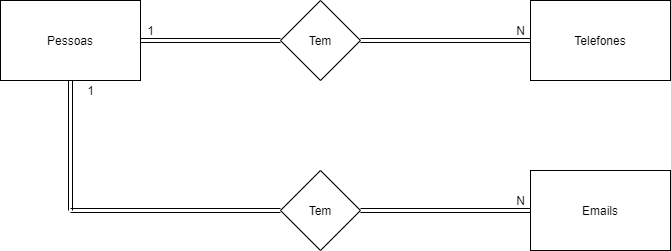

The diagram above was exported from draw.io. Its source (the exported page's mxGraphModel, read from the mxfile embedded in the PNG):
<mxGraphModel dx="868" dy="482" grid="1" gridSize="10" guides="1" tooltips="1" connect="1" arrows="1" fold="1" page="1" pageScale="1" pageWidth="827" pageHeight="1169" math="0" shadow="0">
  <root>
    <mxCell id="0" />
    <mxCell id="1" parent="0" />
    <mxCell id="Iq8YY9XCKDx6vwA_-Td6-6" style="edgeStyle=orthogonalEdgeStyle;rounded=0;orthogonalLoop=1;jettySize=auto;html=1;shape=link;" edge="1" parent="1" source="Iq8YY9XCKDx6vwA_-Td6-1" target="Iq8YY9XCKDx6vwA_-Td6-5">
      <mxGeometry relative="1" as="geometry" />
    </mxCell>
    <mxCell id="Iq8YY9XCKDx6vwA_-Td6-8" style="edgeStyle=orthogonalEdgeStyle;shape=link;rounded=0;orthogonalLoop=1;jettySize=auto;html=1;" edge="1" parent="1" source="Iq8YY9XCKDx6vwA_-Td6-1">
      <mxGeometry relative="1" as="geometry">
        <mxPoint x="160" y="320" as="targetPoint" />
      </mxGeometry>
    </mxCell>
    <mxCell id="Iq8YY9XCKDx6vwA_-Td6-1" value="Pessoas" style="rounded=0;whiteSpace=wrap;html=1;" vertex="1" parent="1">
      <mxGeometry x="90" y="110" width="140" height="80" as="geometry" />
    </mxCell>
    <mxCell id="Iq8YY9XCKDx6vwA_-Td6-2" value="Telefones" style="rounded=0;whiteSpace=wrap;html=1;" vertex="1" parent="1">
      <mxGeometry x="620" y="110" width="140" height="80" as="geometry" />
    </mxCell>
    <mxCell id="Iq8YY9XCKDx6vwA_-Td6-3" value="Emails" style="rounded=0;whiteSpace=wrap;html=1;" vertex="1" parent="1">
      <mxGeometry x="620" y="280" width="140" height="80" as="geometry" />
    </mxCell>
    <mxCell id="Iq8YY9XCKDx6vwA_-Td6-9" style="edgeStyle=orthogonalEdgeStyle;shape=link;rounded=0;orthogonalLoop=1;jettySize=auto;html=1;" edge="1" parent="1" source="Iq8YY9XCKDx6vwA_-Td6-4">
      <mxGeometry relative="1" as="geometry">
        <mxPoint x="160" y="320" as="targetPoint" />
      </mxGeometry>
    </mxCell>
    <mxCell id="Iq8YY9XCKDx6vwA_-Td6-10" style="edgeStyle=orthogonalEdgeStyle;shape=link;rounded=0;orthogonalLoop=1;jettySize=auto;html=1;" edge="1" parent="1" source="Iq8YY9XCKDx6vwA_-Td6-4" target="Iq8YY9XCKDx6vwA_-Td6-3">
      <mxGeometry relative="1" as="geometry" />
    </mxCell>
    <mxCell id="Iq8YY9XCKDx6vwA_-Td6-4" value="Tem" style="rhombus;whiteSpace=wrap;html=1;" vertex="1" parent="1">
      <mxGeometry x="370" y="280" width="80" height="80" as="geometry" />
    </mxCell>
    <mxCell id="Iq8YY9XCKDx6vwA_-Td6-7" style="edgeStyle=orthogonalEdgeStyle;shape=link;rounded=0;orthogonalLoop=1;jettySize=auto;html=1;entryX=0;entryY=0.5;entryDx=0;entryDy=0;" edge="1" parent="1" source="Iq8YY9XCKDx6vwA_-Td6-5" target="Iq8YY9XCKDx6vwA_-Td6-2">
      <mxGeometry relative="1" as="geometry" />
    </mxCell>
    <mxCell id="Iq8YY9XCKDx6vwA_-Td6-5" value="Tem" style="rhombus;whiteSpace=wrap;html=1;" vertex="1" parent="1">
      <mxGeometry x="370" y="110" width="80" height="80" as="geometry" />
    </mxCell>
    <mxCell id="Iq8YY9XCKDx6vwA_-Td6-11" value="N" style="text;html=1;align=center;verticalAlign=middle;resizable=0;points=[];autosize=1;" vertex="1" parent="1">
      <mxGeometry x="600" y="300" width="20" height="20" as="geometry" />
    </mxCell>
    <mxCell id="Iq8YY9XCKDx6vwA_-Td6-12" value="N" style="text;html=1;align=center;verticalAlign=middle;resizable=0;points=[];autosize=1;" vertex="1" parent="1">
      <mxGeometry x="600" y="130" width="20" height="20" as="geometry" />
    </mxCell>
    <mxCell id="Iq8YY9XCKDx6vwA_-Td6-13" value="1" style="text;html=1;align=center;verticalAlign=middle;resizable=0;points=[];autosize=1;" vertex="1" parent="1">
      <mxGeometry x="230" y="130" width="20" height="20" as="geometry" />
    </mxCell>
    <mxCell id="Iq8YY9XCKDx6vwA_-Td6-14" value="1" style="text;html=1;align=center;verticalAlign=middle;resizable=0;points=[];autosize=1;" vertex="1" parent="1">
      <mxGeometry x="170" y="190" width="20" height="20" as="geometry" />
    </mxCell>
  </root>
</mxGraphModel>